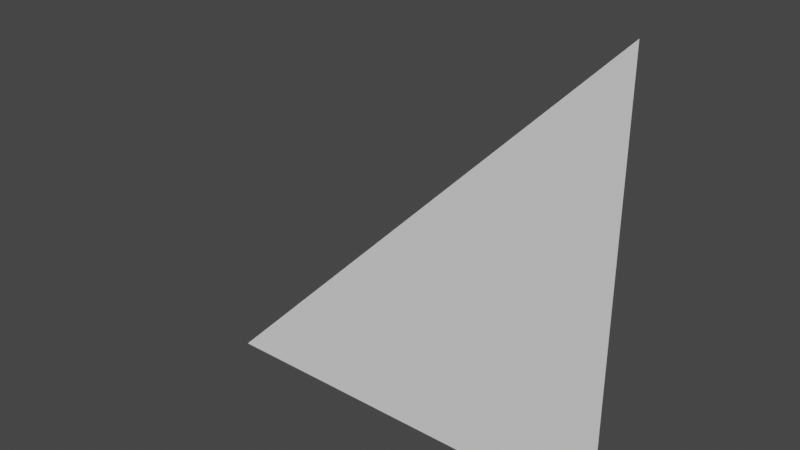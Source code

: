 # Source: slope_1.blend  (saved by Blender 3.2.14; exported with 4.5.12 LTS)
import bpy
from mathutils import Matrix  # noqa: F401  (used for matrix-valued properties, if any)

bpy.ops.wm.read_factory_settings(use_empty=True)
scene = bpy.context.scene
scene.name = 'Scene'

# ---- world
world_world = bpy.data.worlds.new('World'); scene.world = world_world
world_world.use_nodes = True; world_world.node_tree.nodes.clear()
_N = world_world.node_tree.nodes; _L = world_world.node_tree.links
n0 = _N.new('ShaderNodeOutputWorld'); n0.name = 'World Output'; n0.location = (300, 300)
n1 = _N.new('ShaderNodeBackground'); n1.name = 'Background'; n1.location = (10, 300)
n1.inputs[0].default_value = (0.05088, 0.05088, 0.05088, 1.0)
_L.new(n1.outputs[0], n0.inputs[0])
n0.is_active_output = True
world_world.color = (0.05088, 0.05088, 0.05088)
world_world.use_sun_shadow = False
world_world.sun_shadow_jitter_overblur = 0.0

# ---- meshes
me_plane_001 = bpy.data.meshes.new('Plane.001')
me_plane_001.from_pydata([(-1.0, -1.0, 0.0), (1.0, -1.0, 0.0), (1.0, 1.0, 0.0)], [], [(0, 1, 2)])
_uv = me_plane_001.uv_layers.new(name='UVMap')
_uv.uv.foreach_set('vector', [0.0, 0.0, 1.0, 0.0, 1.0, 1.0])
_ca = me_plane_001.color_attributes.new('Col', 'BYTE_COLOR', 'CORNER')
_ca.data.foreach_set('color', [1.0, 0.117, 0.08228, 1.0, 0.9911, 1.0, 0.005182, 1.0, 0.9647, 0.04231, 0.04374, 1.0])
me_plane_001.update()

# ---- objects
ob_plane_001 = bpy.data.objects.new('Plane.001', me_plane_001)

# ---- transforms, parenting, visibility, modifiers, constraints
ob_plane_001.location = (-0.2495, 0.0, 0.0)
ob_plane_001.delta_rotation_euler = (-1.571, 1.571, 0.0)

# ---- collection membership
scene.collection.objects.link(ob_plane_001)

# ---- scene / render settings (as saved in the file)
scene.frame_start = 1; scene.frame_end = 250; scene.frame_set(1)
scene.render.engine = 'BLENDER_EEVEE_NEXT'
scene.cycles.sampling_pattern = 'TABULATED_SOBOL'
scene.cycles.use_light_tree = False
scene.view_settings.view_transform = 'Filmic'
bpy.context.view_layer.update()

# ---- added for rendering (the .blend has no active camera and no usable light): camera, sun
cam_auto = bpy.data.cameras.new('AutoCamera')
cam_auto.lens = 50.0
cam_auto.sensor_width = 36.0
cam_auto.clip_end = 1000.0
ob_auto_camera = bpy.data.objects.new('AutoCamera', cam_auto)
scene.collection.objects.link(ob_auto_camera)
ob_auto_camera.location = (2.36744, -3.14032, 2.09354)
ob_auto_camera.rotation_euler = (1.09748, -7.21219e-08, 0.694738)
scene.camera = ob_auto_camera
light_auto_sun = bpy.data.lights.new('AutoSun', 'SUN')
light_auto_sun.energy = 3.0
light_auto_sun.angle = 0.0523599
ob_auto_sun = bpy.data.objects.new('AutoSun', light_auto_sun)
scene.collection.objects.link(ob_auto_sun)
ob_auto_sun.rotation_euler = (0.872665, 0.174533, 0.523599)
bpy.context.view_layer.update()
